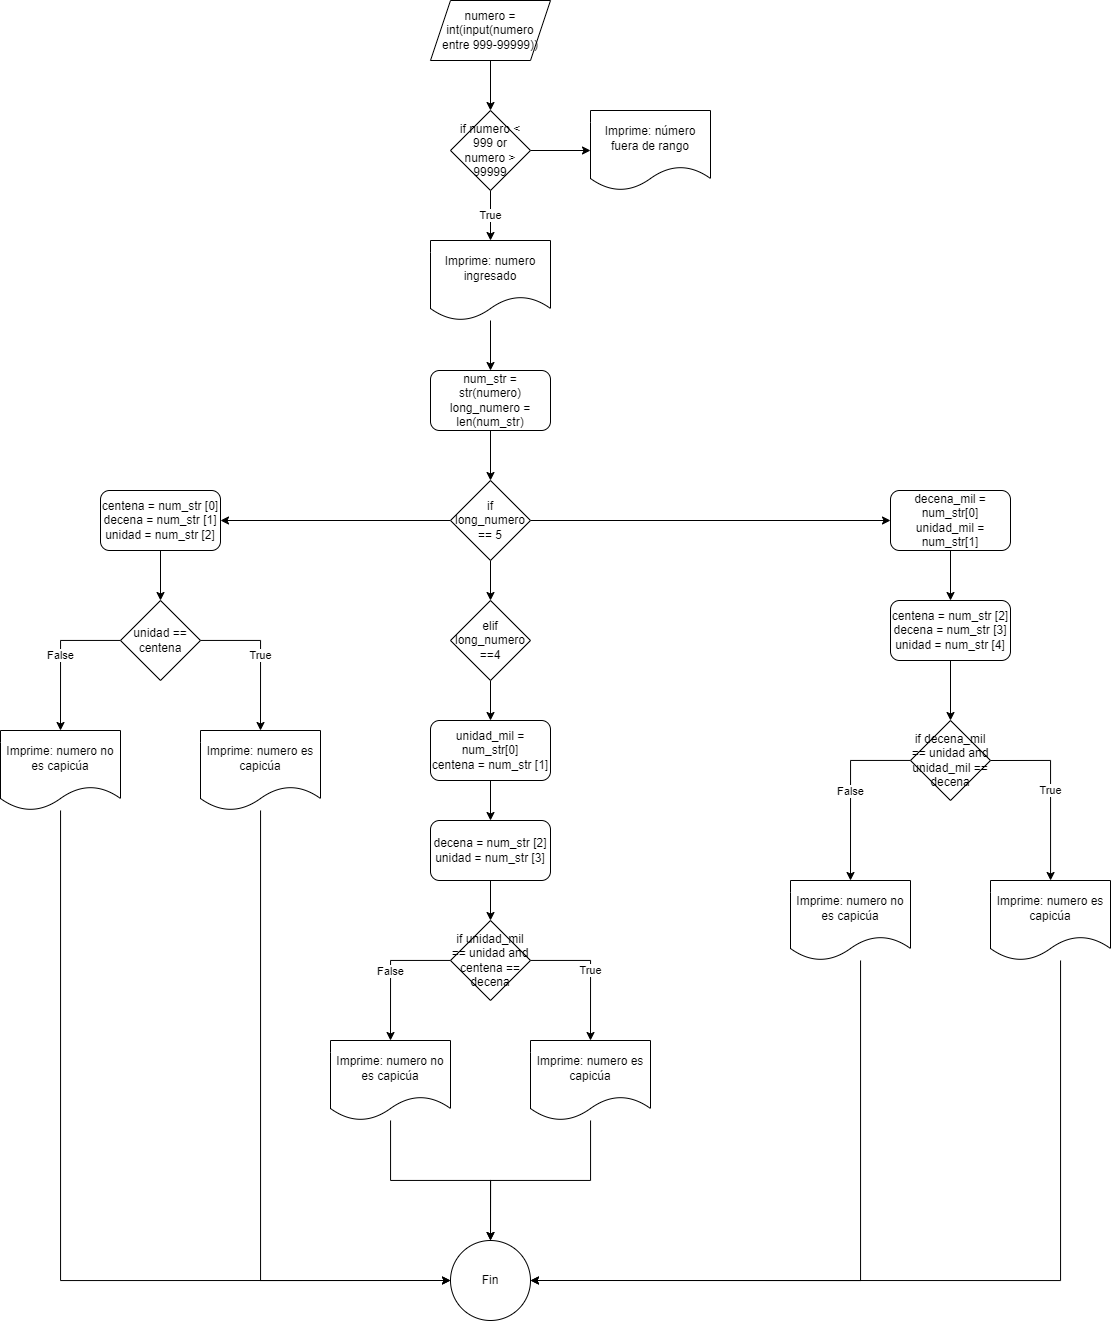

The diagram above was exported from draw.io. Its source (the exported page's mxGraphModel, read from the mxfile embedded in the PNG):
<mxGraphModel dx="1021" dy="689" grid="1" gridSize="10" guides="1" tooltips="1" connect="1" arrows="1" fold="1" page="1" pageScale="1" pageWidth="3300" pageHeight="4681" math="0" shadow="0">
  <root>
    <mxCell id="0" />
    <mxCell id="1" parent="0" />
    <mxCell id="8CukJb3lpkXG8eQn9vuh-1" style="edgeStyle=orthogonalEdgeStyle;rounded=0;orthogonalLoop=1;jettySize=auto;html=1;entryX=0.5;entryY=0;entryDx=0;entryDy=0;fontColor=#000000;" edge="1" parent="1" source="32wDSbVh9_h33sK3aqgO-1" target="32wDSbVh9_h33sK3aqgO-2">
      <mxGeometry relative="1" as="geometry" />
    </mxCell>
    <mxCell id="32wDSbVh9_h33sK3aqgO-1" value="numero = int(input(numero entre 999-99999))" style="shape=parallelogram;perimeter=parallelogramPerimeter;whiteSpace=wrap;html=1;fixedSize=1;fontColor=#000000;" vertex="1" parent="1">
      <mxGeometry x="510" y="10" width="120" height="60" as="geometry" />
    </mxCell>
    <mxCell id="8CukJb3lpkXG8eQn9vuh-3" style="edgeStyle=orthogonalEdgeStyle;rounded=0;orthogonalLoop=1;jettySize=auto;html=1;entryX=0;entryY=0.5;entryDx=0;entryDy=0;fontColor=#000000;" edge="1" parent="1" source="32wDSbVh9_h33sK3aqgO-2" target="8CukJb3lpkXG8eQn9vuh-2">
      <mxGeometry relative="1" as="geometry" />
    </mxCell>
    <mxCell id="8CukJb3lpkXG8eQn9vuh-5" value="True" style="edgeStyle=orthogonalEdgeStyle;rounded=0;orthogonalLoop=1;jettySize=auto;html=1;entryX=0.5;entryY=0;entryDx=0;entryDy=0;fontColor=#000000;" edge="1" parent="1" source="32wDSbVh9_h33sK3aqgO-2" target="8CukJb3lpkXG8eQn9vuh-4">
      <mxGeometry relative="1" as="geometry" />
    </mxCell>
    <mxCell id="32wDSbVh9_h33sK3aqgO-2" value="if numero &lt; 999 or numero &gt; 99999" style="rhombus;whiteSpace=wrap;html=1;fontColor=#000000;" vertex="1" parent="1">
      <mxGeometry x="530" y="120" width="80" height="80" as="geometry" />
    </mxCell>
    <mxCell id="8CukJb3lpkXG8eQn9vuh-2" value="Imprime: número fuera de rango" style="shape=document;whiteSpace=wrap;html=1;boundedLbl=1;fontColor=#000000;" vertex="1" parent="1">
      <mxGeometry x="670" y="120" width="120" height="80" as="geometry" />
    </mxCell>
    <mxCell id="8CukJb3lpkXG8eQn9vuh-7" style="edgeStyle=orthogonalEdgeStyle;rounded=0;orthogonalLoop=1;jettySize=auto;html=1;entryX=0.5;entryY=0;entryDx=0;entryDy=0;fontColor=#000000;" edge="1" parent="1" source="8CukJb3lpkXG8eQn9vuh-4" target="8CukJb3lpkXG8eQn9vuh-6">
      <mxGeometry relative="1" as="geometry" />
    </mxCell>
    <mxCell id="8CukJb3lpkXG8eQn9vuh-4" value="Imprime: numero ingresado" style="shape=document;whiteSpace=wrap;html=1;boundedLbl=1;fontColor=#000000;" vertex="1" parent="1">
      <mxGeometry x="510" y="250" width="120" height="80" as="geometry" />
    </mxCell>
    <mxCell id="8CukJb3lpkXG8eQn9vuh-9" style="edgeStyle=orthogonalEdgeStyle;rounded=0;orthogonalLoop=1;jettySize=auto;html=1;entryX=0.5;entryY=0;entryDx=0;entryDy=0;fontColor=#000000;" edge="1" parent="1" source="8CukJb3lpkXG8eQn9vuh-6" target="8CukJb3lpkXG8eQn9vuh-8">
      <mxGeometry relative="1" as="geometry" />
    </mxCell>
    <mxCell id="8CukJb3lpkXG8eQn9vuh-6" value="num_str = str(numero)&#10;long_numero = len(num_str)" style="rounded=1;whiteSpace=wrap;html=1;fontColor=#000000;" vertex="1" parent="1">
      <mxGeometry x="510" y="380" width="120" height="60" as="geometry" />
    </mxCell>
    <mxCell id="8CukJb3lpkXG8eQn9vuh-13" style="edgeStyle=orthogonalEdgeStyle;rounded=0;orthogonalLoop=1;jettySize=auto;html=1;entryX=0;entryY=0.5;entryDx=0;entryDy=0;fontColor=#000000;" edge="1" parent="1" source="8CukJb3lpkXG8eQn9vuh-8" target="8CukJb3lpkXG8eQn9vuh-10">
      <mxGeometry relative="1" as="geometry" />
    </mxCell>
    <mxCell id="8CukJb3lpkXG8eQn9vuh-22" style="edgeStyle=orthogonalEdgeStyle;rounded=0;orthogonalLoop=1;jettySize=auto;html=1;entryX=0.5;entryY=0;entryDx=0;entryDy=0;fontColor=#000000;" edge="1" parent="1" source="8CukJb3lpkXG8eQn9vuh-8" target="8CukJb3lpkXG8eQn9vuh-21">
      <mxGeometry relative="1" as="geometry" />
    </mxCell>
    <mxCell id="8CukJb3lpkXG8eQn9vuh-34" style="edgeStyle=orthogonalEdgeStyle;rounded=0;orthogonalLoop=1;jettySize=auto;html=1;fontColor=#000000;" edge="1" parent="1" source="8CukJb3lpkXG8eQn9vuh-8" target="8CukJb3lpkXG8eQn9vuh-33">
      <mxGeometry relative="1" as="geometry" />
    </mxCell>
    <mxCell id="8CukJb3lpkXG8eQn9vuh-8" value="if long_numero == 5" style="rhombus;whiteSpace=wrap;html=1;fontColor=#000000;" vertex="1" parent="1">
      <mxGeometry x="530" y="490" width="80" height="80" as="geometry" />
    </mxCell>
    <mxCell id="8CukJb3lpkXG8eQn9vuh-12" style="edgeStyle=orthogonalEdgeStyle;rounded=0;orthogonalLoop=1;jettySize=auto;html=1;entryX=0.5;entryY=0;entryDx=0;entryDy=0;fontColor=#000000;" edge="1" parent="1" source="8CukJb3lpkXG8eQn9vuh-10" target="8CukJb3lpkXG8eQn9vuh-11">
      <mxGeometry relative="1" as="geometry" />
    </mxCell>
    <mxCell id="8CukJb3lpkXG8eQn9vuh-10" value="decena_mil = num_str[0]&#10;unidad_mil = num_str[1]" style="rounded=1;whiteSpace=wrap;html=1;fontColor=#000000;" vertex="1" parent="1">
      <mxGeometry x="970" y="500" width="120" height="60" as="geometry" />
    </mxCell>
    <mxCell id="8CukJb3lpkXG8eQn9vuh-17" style="edgeStyle=orthogonalEdgeStyle;rounded=0;orthogonalLoop=1;jettySize=auto;html=1;entryX=0.5;entryY=0;entryDx=0;entryDy=0;fontColor=#000000;" edge="1" parent="1" source="8CukJb3lpkXG8eQn9vuh-11" target="8CukJb3lpkXG8eQn9vuh-14">
      <mxGeometry relative="1" as="geometry" />
    </mxCell>
    <mxCell id="8CukJb3lpkXG8eQn9vuh-11" value="centena = num_str [2]&#10;decena = num_str [3]&#10;unidad = num_str [4]" style="rounded=1;whiteSpace=wrap;html=1;fontColor=#000000;" vertex="1" parent="1">
      <mxGeometry x="970" y="610" width="120" height="60" as="geometry" />
    </mxCell>
    <mxCell id="8CukJb3lpkXG8eQn9vuh-16" value="True" style="edgeStyle=orthogonalEdgeStyle;rounded=0;orthogonalLoop=1;jettySize=auto;html=1;exitX=1;exitY=0.5;exitDx=0;exitDy=0;fontColor=#000000;" edge="1" parent="1" source="8CukJb3lpkXG8eQn9vuh-14" target="8CukJb3lpkXG8eQn9vuh-15">
      <mxGeometry relative="1" as="geometry" />
    </mxCell>
    <mxCell id="8CukJb3lpkXG8eQn9vuh-41" value="False" style="edgeStyle=orthogonalEdgeStyle;rounded=0;orthogonalLoop=1;jettySize=auto;html=1;entryX=0.5;entryY=0;entryDx=0;entryDy=0;fontColor=#000000;" edge="1" parent="1" source="8CukJb3lpkXG8eQn9vuh-14" target="8CukJb3lpkXG8eQn9vuh-18">
      <mxGeometry relative="1" as="geometry">
        <Array as="points">
          <mxPoint x="930" y="770" />
        </Array>
      </mxGeometry>
    </mxCell>
    <mxCell id="8CukJb3lpkXG8eQn9vuh-14" value="if decena_mil == unidad and unidad_mil == decena" style="rhombus;whiteSpace=wrap;html=1;fontColor=#000000;" vertex="1" parent="1">
      <mxGeometry x="990" y="730" width="80" height="80" as="geometry" />
    </mxCell>
    <mxCell id="4K9_NAXorFb6BuvS-53K-7" style="edgeStyle=orthogonalEdgeStyle;rounded=0;orthogonalLoop=1;jettySize=auto;html=1;fontColor=#000000;" edge="1" parent="1" source="8CukJb3lpkXG8eQn9vuh-15">
      <mxGeometry relative="1" as="geometry">
        <mxPoint x="610" y="1290" as="targetPoint" />
        <Array as="points">
          <mxPoint x="1140" y="1290" />
        </Array>
      </mxGeometry>
    </mxCell>
    <mxCell id="8CukJb3lpkXG8eQn9vuh-15" value="Imprime: numero es capicúa" style="shape=document;whiteSpace=wrap;html=1;boundedLbl=1;fontColor=#000000;" vertex="1" parent="1">
      <mxGeometry x="1070" y="890" width="120" height="80" as="geometry" />
    </mxCell>
    <mxCell id="4K9_NAXorFb6BuvS-53K-6" style="edgeStyle=orthogonalEdgeStyle;rounded=0;orthogonalLoop=1;jettySize=auto;html=1;entryX=1;entryY=0.5;entryDx=0;entryDy=0;fontColor=#000000;" edge="1" parent="1" source="8CukJb3lpkXG8eQn9vuh-18" target="4K9_NAXorFb6BuvS-53K-1">
      <mxGeometry relative="1" as="geometry">
        <Array as="points">
          <mxPoint x="940" y="1290" />
        </Array>
      </mxGeometry>
    </mxCell>
    <mxCell id="8CukJb3lpkXG8eQn9vuh-18" value="&lt;span style=&quot;&quot;&gt;Imprime: numero no es capicúa&lt;/span&gt;" style="shape=document;whiteSpace=wrap;html=1;boundedLbl=1;fontColor=#000000;" vertex="1" parent="1">
      <mxGeometry x="870" y="890" width="120" height="80" as="geometry" />
    </mxCell>
    <mxCell id="8CukJb3lpkXG8eQn9vuh-25" style="edgeStyle=orthogonalEdgeStyle;rounded=0;orthogonalLoop=1;jettySize=auto;html=1;entryX=0.5;entryY=0;entryDx=0;entryDy=0;fontColor=#000000;" edge="1" parent="1" source="8CukJb3lpkXG8eQn9vuh-21" target="8CukJb3lpkXG8eQn9vuh-23">
      <mxGeometry relative="1" as="geometry" />
    </mxCell>
    <mxCell id="8CukJb3lpkXG8eQn9vuh-21" value="elif long_numero ==4" style="rhombus;whiteSpace=wrap;html=1;fontColor=#000000;" vertex="1" parent="1">
      <mxGeometry x="530" y="610" width="80" height="80" as="geometry" />
    </mxCell>
    <mxCell id="8CukJb3lpkXG8eQn9vuh-26" style="edgeStyle=orthogonalEdgeStyle;rounded=0;orthogonalLoop=1;jettySize=auto;html=1;entryX=0.5;entryY=0;entryDx=0;entryDy=0;fontColor=#000000;" edge="1" parent="1" source="8CukJb3lpkXG8eQn9vuh-23" target="8CukJb3lpkXG8eQn9vuh-24">
      <mxGeometry relative="1" as="geometry" />
    </mxCell>
    <mxCell id="8CukJb3lpkXG8eQn9vuh-23" value="unidad_mil = num_str[0]&#10;centena = num_str [1]" style="rounded=1;whiteSpace=wrap;html=1;fontColor=#000000;" vertex="1" parent="1">
      <mxGeometry x="510" y="730" width="120" height="60" as="geometry" />
    </mxCell>
    <mxCell id="8CukJb3lpkXG8eQn9vuh-28" style="edgeStyle=orthogonalEdgeStyle;rounded=0;orthogonalLoop=1;jettySize=auto;html=1;entryX=0.5;entryY=0;entryDx=0;entryDy=0;fontColor=#000000;" edge="1" parent="1" source="8CukJb3lpkXG8eQn9vuh-24" target="8CukJb3lpkXG8eQn9vuh-27">
      <mxGeometry relative="1" as="geometry" />
    </mxCell>
    <mxCell id="8CukJb3lpkXG8eQn9vuh-24" value="decena = num_str [2]&#10;unidad = num_str [3]" style="rounded=1;whiteSpace=wrap;html=1;fontColor=#000000;" vertex="1" parent="1">
      <mxGeometry x="510" y="830" width="120" height="60" as="geometry" />
    </mxCell>
    <mxCell id="8CukJb3lpkXG8eQn9vuh-30" value="True" style="edgeStyle=orthogonalEdgeStyle;rounded=0;orthogonalLoop=1;jettySize=auto;html=1;entryX=0.5;entryY=0;entryDx=0;entryDy=0;fontColor=#000000;" edge="1" parent="1" source="8CukJb3lpkXG8eQn9vuh-27" target="8CukJb3lpkXG8eQn9vuh-29">
      <mxGeometry relative="1" as="geometry">
        <Array as="points">
          <mxPoint x="670" y="970" />
        </Array>
      </mxGeometry>
    </mxCell>
    <mxCell id="8CukJb3lpkXG8eQn9vuh-32" value="False" style="edgeStyle=orthogonalEdgeStyle;rounded=0;orthogonalLoop=1;jettySize=auto;html=1;fontColor=#000000;entryX=0.5;entryY=0;entryDx=0;entryDy=0;" edge="1" parent="1" source="8CukJb3lpkXG8eQn9vuh-27" target="8CukJb3lpkXG8eQn9vuh-31">
      <mxGeometry relative="1" as="geometry">
        <Array as="points">
          <mxPoint x="470" y="970" />
        </Array>
      </mxGeometry>
    </mxCell>
    <mxCell id="8CukJb3lpkXG8eQn9vuh-27" value="if unidad_mil == unidad and centena == decena" style="rhombus;whiteSpace=wrap;html=1;fontColor=#000000;" vertex="1" parent="1">
      <mxGeometry x="530" y="930" width="80" height="80" as="geometry" />
    </mxCell>
    <mxCell id="4K9_NAXorFb6BuvS-53K-5" style="edgeStyle=orthogonalEdgeStyle;rounded=0;orthogonalLoop=1;jettySize=auto;html=1;fontColor=#000000;" edge="1" parent="1" source="8CukJb3lpkXG8eQn9vuh-29">
      <mxGeometry relative="1" as="geometry">
        <mxPoint x="570" y="1250" as="targetPoint" />
        <Array as="points">
          <mxPoint x="670" y="1190" />
          <mxPoint x="570" y="1190" />
        </Array>
      </mxGeometry>
    </mxCell>
    <mxCell id="8CukJb3lpkXG8eQn9vuh-29" value="Imprime: numero es capicúa" style="shape=document;whiteSpace=wrap;html=1;boundedLbl=1;fontColor=#000000;" vertex="1" parent="1">
      <mxGeometry x="610" y="1050" width="120" height="80" as="geometry" />
    </mxCell>
    <mxCell id="4K9_NAXorFb6BuvS-53K-4" style="edgeStyle=orthogonalEdgeStyle;rounded=0;orthogonalLoop=1;jettySize=auto;html=1;entryX=0.5;entryY=0;entryDx=0;entryDy=0;fontColor=#000000;" edge="1" parent="1" source="8CukJb3lpkXG8eQn9vuh-31" target="4K9_NAXorFb6BuvS-53K-1">
      <mxGeometry relative="1" as="geometry" />
    </mxCell>
    <mxCell id="8CukJb3lpkXG8eQn9vuh-31" value="&lt;span style=&quot;&quot;&gt;Imprime: numero no es capicúa&lt;/span&gt;" style="shape=document;whiteSpace=wrap;html=1;boundedLbl=1;fontColor=#000000;" vertex="1" parent="1">
      <mxGeometry x="410" y="1050" width="120" height="80" as="geometry" />
    </mxCell>
    <mxCell id="8CukJb3lpkXG8eQn9vuh-36" style="edgeStyle=orthogonalEdgeStyle;rounded=0;orthogonalLoop=1;jettySize=auto;html=1;entryX=0.5;entryY=0;entryDx=0;entryDy=0;fontColor=#000000;" edge="1" parent="1" source="8CukJb3lpkXG8eQn9vuh-33" target="8CukJb3lpkXG8eQn9vuh-35">
      <mxGeometry relative="1" as="geometry" />
    </mxCell>
    <mxCell id="8CukJb3lpkXG8eQn9vuh-33" value="centena = num_str [0]&#10;decena = num_str [1]&#10;unidad = num_str [2]" style="rounded=1;whiteSpace=wrap;html=1;fontColor=#000000;" vertex="1" parent="1">
      <mxGeometry x="180" y="500" width="120" height="60" as="geometry" />
    </mxCell>
    <mxCell id="8CukJb3lpkXG8eQn9vuh-39" value="False" style="edgeStyle=orthogonalEdgeStyle;rounded=0;orthogonalLoop=1;jettySize=auto;html=1;entryX=0.5;entryY=0;entryDx=0;entryDy=0;fontColor=#000000;" edge="1" parent="1" source="8CukJb3lpkXG8eQn9vuh-35" target="8CukJb3lpkXG8eQn9vuh-38">
      <mxGeometry relative="1" as="geometry">
        <Array as="points">
          <mxPoint x="140" y="650" />
        </Array>
      </mxGeometry>
    </mxCell>
    <mxCell id="8CukJb3lpkXG8eQn9vuh-40" value="True" style="edgeStyle=orthogonalEdgeStyle;rounded=0;orthogonalLoop=1;jettySize=auto;html=1;entryX=0.5;entryY=0;entryDx=0;entryDy=0;fontColor=#000000;" edge="1" parent="1" source="8CukJb3lpkXG8eQn9vuh-35" target="8CukJb3lpkXG8eQn9vuh-37">
      <mxGeometry relative="1" as="geometry">
        <Array as="points">
          <mxPoint x="340" y="650" />
        </Array>
      </mxGeometry>
    </mxCell>
    <mxCell id="8CukJb3lpkXG8eQn9vuh-35" value="unidad == centena" style="rhombus;whiteSpace=wrap;html=1;fontColor=#000000;" vertex="1" parent="1">
      <mxGeometry x="200" y="610" width="80" height="80" as="geometry" />
    </mxCell>
    <mxCell id="4K9_NAXorFb6BuvS-53K-3" style="edgeStyle=orthogonalEdgeStyle;rounded=0;orthogonalLoop=1;jettySize=auto;html=1;fontColor=#000000;" edge="1" parent="1" source="8CukJb3lpkXG8eQn9vuh-37">
      <mxGeometry relative="1" as="geometry">
        <mxPoint x="530" y="1290" as="targetPoint" />
        <Array as="points">
          <mxPoint x="340" y="1290" />
        </Array>
      </mxGeometry>
    </mxCell>
    <mxCell id="8CukJb3lpkXG8eQn9vuh-37" value="Imprime: numero es capicúa" style="shape=document;whiteSpace=wrap;html=1;boundedLbl=1;fontColor=#000000;" vertex="1" parent="1">
      <mxGeometry x="280" y="740" width="120" height="80" as="geometry" />
    </mxCell>
    <mxCell id="4K9_NAXorFb6BuvS-53K-2" style="edgeStyle=orthogonalEdgeStyle;rounded=0;orthogonalLoop=1;jettySize=auto;html=1;entryX=0;entryY=0.5;entryDx=0;entryDy=0;fontColor=#000000;" edge="1" parent="1" source="8CukJb3lpkXG8eQn9vuh-38" target="4K9_NAXorFb6BuvS-53K-1">
      <mxGeometry relative="1" as="geometry">
        <Array as="points">
          <mxPoint x="140" y="1290" />
        </Array>
      </mxGeometry>
    </mxCell>
    <mxCell id="8CukJb3lpkXG8eQn9vuh-38" value="&lt;span style=&quot;&quot;&gt;Imprime: numero no es capicúa&lt;/span&gt;" style="shape=document;whiteSpace=wrap;html=1;boundedLbl=1;fontColor=#000000;" vertex="1" parent="1">
      <mxGeometry x="80" y="740" width="120" height="80" as="geometry" />
    </mxCell>
    <mxCell id="4K9_NAXorFb6BuvS-53K-1" value="Fin" style="ellipse;whiteSpace=wrap;html=1;aspect=fixed;fontColor=#000000;" vertex="1" parent="1">
      <mxGeometry x="530" y="1250" width="80" height="80" as="geometry" />
    </mxCell>
  </root>
</mxGraphModel>